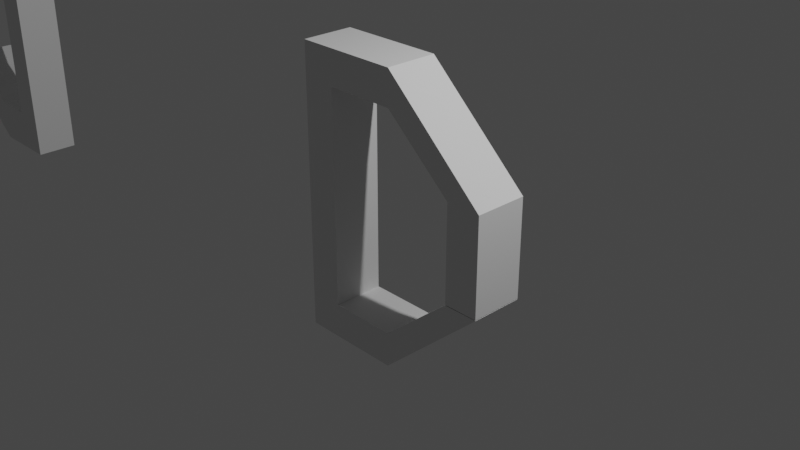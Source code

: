 # Source: gk.blend  (saved by Blender 3.3.6; exported with 4.5.12 LTS)
import bpy
from mathutils import Matrix  # noqa: F401  (used for matrix-valued properties, if any)

bpy.ops.wm.read_factory_settings(use_empty=True)
scene = bpy.context.scene
scene.name = 'Scene'

# ---- collections
col_collection = bpy.data.collections.new('Collection'); scene.collection.children.link(col_collection)

# ---- world
world_world = bpy.data.worlds.new('World'); scene.world = world_world
world_world.use_nodes = True; world_world.node_tree.nodes.clear()
_N = world_world.node_tree.nodes; _L = world_world.node_tree.links
n0 = _N.new('ShaderNodeOutputWorld'); n0.name = 'World Output'; n0.location = (300, 300)
n1 = _N.new('ShaderNodeBackground'); n1.name = 'Background'; n1.location = (10, 300)
n1.inputs[0].default_value = (0.05088, 0.05088, 0.05088, 1.0)
_L.new(n1.outputs[0], n0.inputs[0])
n0.is_active_output = True
world_world.color = (0.05088, 0.05088, 0.05088)
world_world.use_sun_shadow = False
world_world.sun_shadow_jitter_overblur = 0.0

# ---- cameras
cam_camera = bpy.data.cameras.new('Camera')
cam_camera.clip_end = 100.0
cam_camera.ortho_scale = 7.314

# ---- lights
light_light = bpy.data.lights.new('Light', 'POINT')
light_light.transmission_factor = 0.0
light_light.energy = 1000.0
light_light.shadow_soft_size = 0.1
light_light.shadow_maximum_resolution = 0.006
light_light.use_absolute_resolution = True

# ---- meshes
me_cube_002 = bpy.data.meshes.new('Cube.002')
me_cube_002.from_pydata([(-0.2877, -0.2714, -1.129), (-0.2877, -0.2714, -0.6287), (-0.2877, 0.2286, -1.129), (-0.2877, 0.2286, -0.6287), (0.2123, -0.2714, -1.129), (0.2123, -0.2714, -0.6287), (0.2123, 0.2286, -1.129), (0.2123, 0.2286, -0.6287), (-0.5727, 0.2538, -0.9819), (-0.5727, -0.2462, -0.9819), (-0.5727, -0.2462, -0.4819), (-0.5727, 0.2538, -0.4819), (-0.8012, 0.2816, -0.7659), (-0.8012, -0.2184, -0.7659), (-0.8012, -0.2184, -0.2659), (-0.8012, 0.2816, -0.2659), (-0.8868, 0.3034, -0.537), (-0.8868, -0.1966, -0.537), (-0.8868, -0.1966, -0.037), (-0.8868, 0.3034, -0.037), (0.5902, 0.2286, -0.6287), (0.5902, 0.2286, -1.129), (0.5902, -0.2714, -1.129), (0.5902, -0.2714, -0.6287), (0.2123, 0.2286, 1.308), (0.2123, -0.2714, 1.308), (0.5902, 0.2286, 1.308), (0.5902, -0.2714, 1.308), (0.2123, 0.2286, 1.618), (0.2123, -0.2714, 1.618), (0.5902, 0.2286, 1.618), (0.5902, -0.2714, 1.618), (-0.9067, 0.2286, 1.308), (-0.9067, -0.2714, 1.308), (-0.9067, 0.2286, 1.618), (-0.9067, -0.2714, 1.618)], [], [(2, 0, 9, 8), (2, 3, 7, 6), (5, 4, 22, 23), (4, 5, 1, 0), (2, 6, 4, 0), (7, 3, 1, 5), (10, 11, 15, 14), (3, 2, 8, 11), (0, 1, 10, 9), (1, 3, 11, 10), (14, 15, 19, 18), (8, 9, 13, 12), (11, 8, 12, 15), (9, 10, 14, 13), (17, 18, 19, 16), (12, 13, 17, 16), (15, 12, 16, 19), (13, 14, 18, 17), (21, 20, 23, 22), (4, 6, 21, 22), (23, 20, 26, 27), (6, 7, 20, 21), (24, 25, 33, 32), (20, 7, 24, 26), (7, 5, 25, 24), (5, 23, 27, 25), (28, 29, 31, 30), (26, 24, 28, 30), (27, 26, 30, 31), (25, 27, 31, 29), (32, 33, 35, 34), (25, 29, 35, 33), (29, 28, 34, 35), (28, 24, 32, 34)])
_uv = me_cube_002.uv_layers.new(name='UVMap')
_uv.uv.foreach_set('vector', [0.125, 0.5, 0.125, 0.75, 0.125, 0.75, 0.125, 0.5, 0.375, 0.25, 0.625, 0.25, 0.625, 0.5, 0.375, 0.5, 0.625, 0.75, 0.375, 0.75, 0.375, 0.75, 0.625, 0.75, 0.375, 0.75, 0.625, 0.75, 0.625, 1.0, 0.375, 1.0, 0.125, 0.5, 0.375, 0.5, 0.375, 0.75, 0.125, 0.75, 0.625, 0.5, 0.875, 0.5, 0.875, 0.75, 0.625, 0.75, 0.875, 0.75, 0.875, 0.5, 0.875, 0.5, 0.875, 0.75, 0.625, 0.25, 0.375, 0.25, 0.375, 0.25, 0.625, 0.25, 0.375, 1.0, 0.625, 1.0, 0.625, 1.0, 0.375, 1.0, 0.875, 0.75, 0.875, 0.5, 0.875, 0.5, 0.875, 0.75, 0.875, 0.75, 0.875, 0.5, 0.875, 0.5, 0.875, 0.75, 0.125, 0.5, 0.125, 0.75, 0.125, 0.75, 0.125, 0.5, 0.625, 0.25, 0.375, 0.25, 0.375, 0.25, 0.625, 0.25, 0.375, 1.0, 0.625, 1.0, 0.625, 1.0, 0.375, 1.0, 0.375, 0.0, 0.625, 0.0, 0.625, 0.25, 0.375, 0.25, 0.125, 0.5, 0.125, 0.75, 0.125, 0.75, 0.125, 0.5, 0.625, 0.25, 0.375, 0.25, 0.375, 0.25, 0.625, 0.25, 0.375, 1.0, 0.625, 1.0, 0.625, 1.0, 0.375, 1.0, 0.375, 0.5, 0.625, 0.5, 0.625, 0.75, 0.375, 0.75, 0.375, 0.75, 0.375, 0.5, 0.375, 0.5, 0.375, 0.75, 0.625, 0.75, 0.625, 0.5, 0.625, 0.5, 0.625, 0.75, 0.375, 0.5, 0.625, 0.5, 0.625, 0.5, 0.375, 0.5, 0.625, 0.5, 0.625, 0.75, 0.625, 0.75, 0.625, 0.5, 0.625, 0.5, 0.625, 0.5, 0.625, 0.5, 0.625, 0.5, 0.625, 0.5, 0.625, 0.75, 0.625, 0.75, 0.625, 0.5, 0.625, 0.75, 0.625, 0.75, 0.625, 0.75, 0.625, 0.75, 0.625, 0.5, 0.625, 0.75, 0.625, 0.75, 0.625, 0.5, 0.625, 0.5, 0.625, 0.5, 0.625, 0.5, 0.625, 0.5, 0.625, 0.75, 0.625, 0.5, 0.625, 0.5, 0.625, 0.75, 0.625, 0.75, 0.625, 0.75, 0.625, 0.75, 0.625, 0.75, 0.625, 0.5, 0.625, 0.75, 0.625, 0.75, 0.625, 0.5, 0.625, 0.75, 0.625, 0.75, 0.625, 0.75, 0.625, 0.75, 0.625, 0.75, 0.625, 0.5, 0.625, 0.5, 0.625, 0.75, 0.625, 0.5, 0.625, 0.5, 0.625, 0.5, 0.625, 0.5])
me_cube_002.update()
me_cube = bpy.data.meshes.new('Cube')
me_cube.from_pydata([(-1.11, -0.2501, -1.217), (-1.11, -0.2501, 1.283), (-1.11, 0.3499, -1.217), (-1.11, 0.3499, 1.283), (-0.71, -0.2501, -1.217), (-0.71, -0.2501, 1.283), (-0.71, 0.3499, -1.217), (-0.71, 0.3499, 1.283), (-1.11, -0.2501, 1.683), (-1.11, 0.3499, 1.683), (-0.71, 0.3499, 1.683), (-0.71, -0.2501, 1.683), (-1.11, 0.3499, -1.617), (-1.11, -0.2501, -1.617), (-0.71, 0.3499, -1.617), (-0.71, -0.2501, -1.617), (0.1134, 0.3499, 1.283), (0.1134, -0.2501, 1.283), (0.1134, 0.3499, 1.683), (0.1134, -0.2501, 1.683), (0.09003, -0.2501, -1.217), (0.09003, 0.3499, -1.217), (0.09003, -0.2501, -1.617), (0.09003, 0.3499, -1.617), (0.9134, 0.3499, 0.5829), (0.9134, -0.2501, 0.5829), (1.313, 0.3499, 0.5829), (1.313, -0.2501, 0.5829), (0.9134, 0.3499, -0.5171), (0.9134, -0.2501, -0.5171), (1.313, 0.3499, -0.5171), (1.313, -0.2501, -0.5171), (0.9136, -0.2501, -0.5247), (0.9136, 0.3499, -0.5247), (1.314, -0.2501, -0.5247), (1.314, 0.3499, -0.5247)], [], [(0, 1, 3, 2), (2, 3, 7, 6), (6, 7, 5, 4), (4, 5, 1, 0), (0, 2, 12, 13), (3, 1, 8, 9), (10, 9, 8, 11), (1, 5, 11, 8), (7, 3, 9, 10), (5, 7, 16, 17), (12, 14, 15, 13), (4, 15, 22, 20), (4, 0, 13, 15), (2, 6, 14, 12), (19, 17, 25, 27), (7, 10, 18, 16), (11, 5, 17, 19), (10, 11, 19, 18), (20, 22, 34, 32), (15, 14, 23, 22), (6, 4, 20, 21), (14, 6, 21, 23), (24, 26, 30, 28), (17, 16, 24, 25), (16, 18, 26, 24), (18, 19, 27, 26), (29, 28, 30, 31), (26, 27, 31, 30), (27, 25, 29, 31), (25, 24, 28, 29), (33, 32, 34, 35), (21, 20, 32, 33), (23, 21, 33, 35), (22, 23, 35, 34)])
_uv = me_cube.uv_layers.new(name='UVMap')
_uv.uv.foreach_set('vector', [0.375, 0.0, 0.625, 0.0, 0.625, 0.25, 0.375, 0.25, 0.375, 0.25, 0.625, 0.25, 0.625, 0.5, 0.375, 0.5, 0.375, 0.5, 0.625, 0.5, 0.625, 0.75, 0.375, 0.75, 0.375, 0.75, 0.625, 0.75, 0.625, 1.0, 0.375, 1.0, 0.375, 0.0, 0.375, 0.25, 0.375, 0.25, 0.375, 0.0, 0.625, 0.25, 0.625, 0.0, 0.625, 0.0, 0.625, 0.25, 0.625, 0.5, 0.875, 0.5, 0.875, 0.75, 0.625, 0.75, 0.625, 1.0, 0.625, 0.75, 0.625, 0.75, 0.625, 1.0, 0.625, 0.5, 0.625, 0.25, 0.625, 0.25, 0.625, 0.5, 0.625, 0.75, 0.625, 0.5, 0.625, 0.5, 0.625, 0.75, 0.125, 0.5, 0.375, 0.5, 0.375, 0.75, 0.125, 0.75, 0.375, 0.75, 0.375, 0.75, 0.375, 0.75, 0.375, 0.75, 0.375, 0.75, 0.375, 1.0, 0.375, 1.0, 0.375, 0.75, 0.375, 0.25, 0.375, 0.5, 0.375, 0.5, 0.375, 0.25, 0.625, 0.75, 0.625, 0.75, 0.625, 0.75, 0.625, 0.75, 0.625, 0.5, 0.625, 0.5, 0.625, 0.5, 0.625, 0.5, 0.625, 0.75, 0.625, 0.75, 0.625, 0.75, 0.625, 0.75, 0.625, 0.5, 0.625, 0.75, 0.625, 0.75, 0.625, 0.5, 0.375, 0.75, 0.375, 0.75, 0.375, 0.75, 0.375, 0.75, 0.375, 0.75, 0.375, 0.5, 0.375, 0.5, 0.375, 0.75, 0.375, 0.5, 0.375, 0.75, 0.375, 0.75, 0.375, 0.5, 0.375, 0.5, 0.375, 0.5, 0.375, 0.5, 0.375, 0.5, 0.625, 0.5, 0.625, 0.5, 0.625, 0.5, 0.625, 0.5, 0.625, 0.75, 0.625, 0.5, 0.625, 0.5, 0.625, 0.75, 0.625, 0.5, 0.625, 0.5, 0.625, 0.5, 0.625, 0.5, 0.625, 0.5, 0.625, 0.75, 0.625, 0.75, 0.625, 0.5, 0.625, 0.75, 0.625, 0.5, 0.625, 0.5, 0.625, 0.75, 0.625, 0.5, 0.625, 0.75, 0.625, 0.75, 0.625, 0.5, 0.625, 0.75, 0.625, 0.75, 0.625, 0.75, 0.625, 0.75, 0.625, 0.75, 0.625, 0.5, 0.625, 0.5, 0.625, 0.75, 0.375, 0.5, 0.375, 0.75, 0.375, 0.75, 0.375, 0.5, 0.375, 0.5, 0.375, 0.75, 0.375, 0.75, 0.375, 0.5, 0.375, 0.5, 0.375, 0.5, 0.375, 0.5, 0.375, 0.5, 0.375, 0.75, 0.375, 0.5, 0.375, 0.5, 0.375, 0.75])
me_cube.update()

# ---- objects
ob_light = bpy.data.objects.new('Light', light_light)
ob_camera = bpy.data.objects.new('Camera', cam_camera)
ob_cube_002 = bpy.data.objects.new('Cube.002', me_cube_002)
ob_cube = bpy.data.objects.new('Cube', me_cube)

# ---- transforms, parenting, visibility, modifiers, constraints
ob_light.location = (4.076, 1.005, 5.904)
ob_light.rotation_euler = (0.6503, 0.05522, 1.866)
ob_light.lock_rotations_4d = False
ob_light.empty_display_type = 'ARROWS'
ob_light.color = (0.0, 0.0, 0.0, 0.0)
ob_light.lineart.crease_threshold = 0.0
ob_camera.location = (7.359, -6.926, 4.958)
ob_camera.rotation_euler = (1.109, 0.0, 0.8149)
ob_camera.lock_rotations_4d = False
ob_camera.empty_display_type = 'ARROWS'
ob_camera.color = (0.0, 0.0, 0.0, 0.0)
ob_camera.display_type = 'WIRE'
ob_camera.lineart.crease_threshold = 0.0
ob_cube_002.location = (-6.556, -0.7206, 0.287)
ob_cube.location = (0.0, 0.0, 0.0)

# ---- collection membership
col_collection.objects.link(ob_light)
col_collection.objects.link(ob_camera)
col_collection.objects.link(ob_cube_002)
col_collection.objects.link(ob_cube)

# ---- scene / render settings (as saved in the file)
scene.camera = ob_camera
scene.frame_start = 1; scene.frame_end = 250; scene.frame_set(0)
scene.render.engine = 'BLENDER_EEVEE_NEXT'
scene.cycles.sampling_pattern = 'TABULATED_SOBOL'
scene.cycles.use_light_tree = False
scene.view_settings.view_transform = 'Filmic'
bpy.context.view_layer.update()
